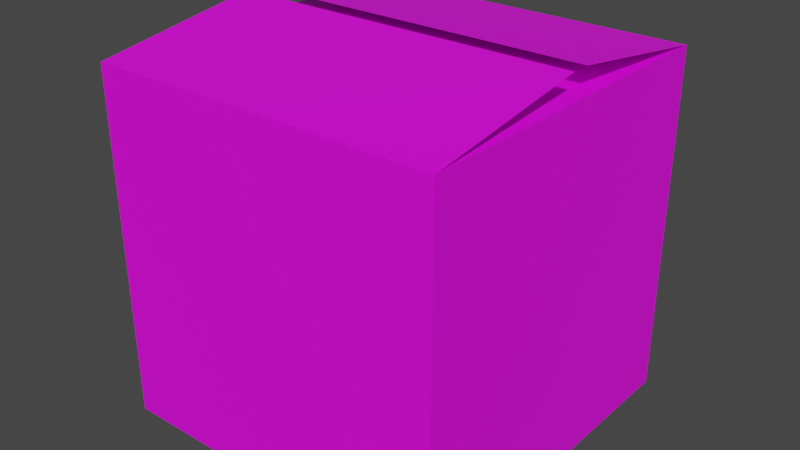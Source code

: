 # Source: CardboardBox.blend  (saved by Blender 3.6.11; exported with 4.5.12 LTS)
import bpy
from mathutils import Matrix  # noqa: F401  (used for matrix-valued properties, if any)

bpy.ops.wm.read_factory_settings(use_empty=True)
scene = bpy.context.scene
scene.name = 'Scene'

# ---- collections
col_collection = bpy.data.collections.new('Collection'); scene.collection.children.link(col_collection)

# ---- images (referenced by path relative to the original .blend; pixels are not part of the script)
import os
ASSET_DIR = os.environ.get("B2B_ASSET_DIR", "")  # directory of the original .blend (textures are referenced by path, not embedded)
HERE = os.path.dirname(os.path.abspath(__file__))  # packed textures are extracted next to this script under _unpacked/

def load_image(name, relpath, width, height, colorspace="sRGB"):
    """Load a texture the original file referenced (path relative to the .blend, or extracted next to this script)."""
    p = next((c for c in (os.path.join(HERE, relpath), os.path.join(ASSET_DIR, relpath)) if relpath and os.path.exists(c)), "")
    if p:
        img = bpy.data.images.load(p, check_existing=True)
        img.name = name
    else:  # same state as the original file: an image datablock whose file is absent (Cycles renders it pink)
        img = bpy.data.images.new(name, width, height)
        img.source = "FILE"
        img.filepath = "//" + (relpath or name)
    img.colorspace_settings.name = colorspace
    return img
img_texturepalette_png = load_image('TexturePalette.png', 'TexturePalette.png', 1024, 1024, 'sRGB')

# ---- materials (node trees are filled in below, after node groups)
mat_texturepalette = bpy.data.materials.new('TexturePalette')
mat_texturepalette.use_transparent_shadow = False

# ---- material node trees
mat_texturepalette.use_nodes = True; mat_texturepalette.node_tree.nodes.clear()
_N = mat_texturepalette.node_tree.nodes; _L = mat_texturepalette.node_tree.links
n0 = _N.new('ShaderNodeBsdfPrincipled'); n0.name = 'Principled BSDF'; n0.location = (10, 300)
n0.distribution = 'GGX'
n0.subsurface_method = 'RANDOM_WALK_SKIN'
n0.inputs[3].default_value = 1.45
n0.inputs[27].default_value = (0.0, 0.0, 0.0, 1.0)
n0.inputs[28].default_value = 1.0
n1 = _N.new('ShaderNodeOutputMaterial'); n1.name = 'Material Output'; n1.location = (300, 300)
n2 = _N.new('ShaderNodeTexImage'); n2.name = 'Image Texture'; n2.location = (-280, 280)
n2.image = img_texturepalette_png
_L.new(n0.outputs[0], n1.inputs[0])
_L.new(n2.outputs[0], n0.inputs[0])
n1.is_active_output = True

# ---- world
world_world = bpy.data.worlds.new('World'); scene.world = world_world
world_world.use_nodes = True; world_world.node_tree.nodes.clear()
_N = world_world.node_tree.nodes; _L = world_world.node_tree.links
n0 = _N.new('ShaderNodeOutputWorld'); n0.name = 'World Output'; n0.location = (300, 300)
n1 = _N.new('ShaderNodeBackground'); n1.name = 'Background'; n1.location = (10, 300)
n1.inputs[0].default_value = (0.05088, 0.05088, 0.05088, 1.0)
_L.new(n1.outputs[0], n0.inputs[0])
n0.is_active_output = True
world_world.color = (0.05088, 0.05088, 0.05088)
world_world.use_sun_shadow = False
world_world.sun_shadow_jitter_overblur = 0.0

# ---- meshes
me_cube_001 = bpy.data.meshes.new('Cube.001')
me_cube_001.from_pydata([(-1.0, -1.0, -1.0), (-1.0, -1.0, 1.0), (-1.0, 1.0, -1.0), (-1.0, 1.0, 1.0), (1.0, -1.0, -1.0), (1.0, -1.0, 1.0), (1.0, 1.0, -1.0), (1.0, 1.0, 1.0), (-1.0, -0.05144, 1.144), (-1.0, 0.05144, 1.144), (1.0, -0.05144, 1.144), (1.0, 0.05144, 1.144)], [], [(0, 1, 3, 2), (2, 3, 7, 6), (6, 7, 5, 4), (4, 5, 1, 0), (2, 6, 4, 0), (7, 3, 1, 5), (5, 10, 8, 1), (3, 9, 11, 7)])
_uv = me_cube_001.uv_layers.new(name='UVMap')
_uv.uv.foreach_set('vector', [0.5547, 0.9058, 0.5705, 0.9058, 0.5705, 0.9217, 0.5547, 0.9217, 0.5547, 0.9217, 0.5705, 0.9217, 0.5705, 0.9375, 0.5547, 0.9375, 0.5547, 0.9375, 0.5705, 0.9375, 0.5705, 0.9533, 0.5547, 0.9533, 0.5547, 0.9533, 0.5705, 0.9533, 0.5705, 0.9692, 0.5547, 0.9692, 0.5388, 0.9375, 0.5547, 0.9375, 0.5547, 0.9533, 0.5388, 0.9533, 0.05147, 0.9148, 0.09697, 0.9148, 0.09697, 0.9602, 0.05147, 0.9602, 0.5705, 0.9533, 0.5705, 0.9533, 0.5705, 0.9692, 0.5705, 0.9692, 0.5705, 0.9217, 0.5705, 0.9217, 0.5705, 0.9375, 0.5705, 0.9375])
me_cube_001.materials.append(mat_texturepalette)
me_cube_001.update()

# ---- objects
ob_cube = bpy.data.objects.new('Cube', me_cube_001)

# ---- transforms, parenting, visibility, modifiers, constraints
ob_cube.location = (0.0, 0.0, 0.0)
ob_cube.scale = (1.625, 1.625, 1.625)

# ---- collection membership
col_collection.objects.link(ob_cube)

# ---- scene / render settings (as saved in the file)
scene.frame_start = 1; scene.frame_end = 250; scene.frame_set(1)
scene.render.engine = 'BLENDER_EEVEE_NEXT'
scene.cycles.sampling_pattern = 'TABULATED_SOBOL'
scene.view_settings.view_transform = 'Filmic'
bpy.context.view_layer.update()

# ---- added for rendering (the .blend has no active camera and no usable light): camera, sun
cam_auto = bpy.data.cameras.new('AutoCamera')
cam_auto.lens = 50.0
cam_auto.sensor_width = 36.0
cam_auto.clip_end = 1000.0
ob_auto_camera = bpy.data.objects.new('AutoCamera', cam_auto)
scene.collection.objects.link(ob_auto_camera)
ob_auto_camera.location = (5.33725, -6.4047, 4.38667)
ob_auto_camera.rotation_euler = (1.09748, -7.21219e-08, 0.694738)
scene.camera = ob_auto_camera
light_auto_sun = bpy.data.lights.new('AutoSun', 'SUN')
light_auto_sun.energy = 3.0
light_auto_sun.angle = 0.0523599
ob_auto_sun = bpy.data.objects.new('AutoSun', light_auto_sun)
scene.collection.objects.link(ob_auto_sun)
ob_auto_sun.rotation_euler = (0.872665, 0.174533, 0.523599)
bpy.context.view_layer.update()
